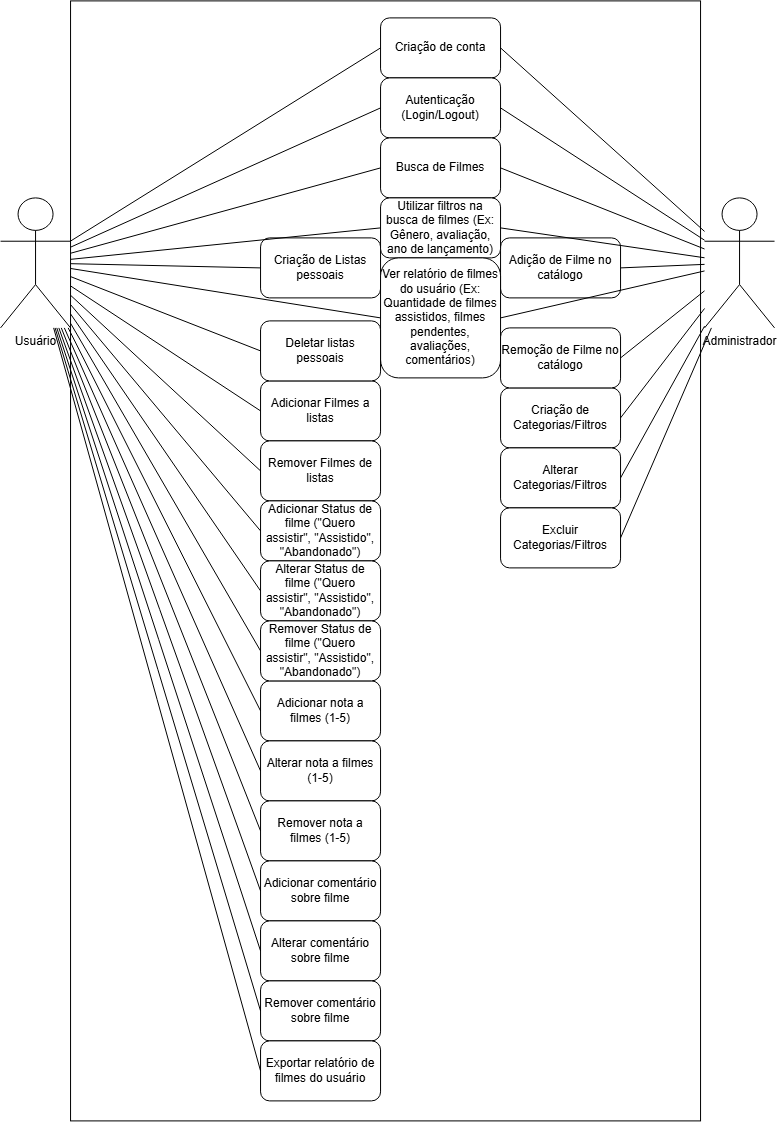

The diagram above was exported from draw.io. Its source (the exported page's mxGraphModel, read from the mxfile embedded in the PNG):
<mxGraphModel dx="1611" dy="939" grid="1" gridSize="10" guides="1" tooltips="1" connect="1" arrows="1" fold="1" page="1" pageScale="1" pageWidth="827" pageHeight="1169" math="0" shadow="0">
  <root>
    <mxCell id="0" />
    <mxCell id="1" parent="0" />
    <mxCell id="YTzt9rKZrJ995UjFT9Yb-2" parent="1" style="shape=umlActor;verticalLabelPosition=bottom;verticalAlign=top;html=1;outlineConnect=0;" value="Usuário" vertex="1">
      <mxGeometry height="130" width="70" x="27" y="207" as="geometry" />
    </mxCell>
    <mxCell id="YTzt9rKZrJ995UjFT9Yb-5" parent="1" style="rounded=1;whiteSpace=wrap;html=1;roundedPerimeter=1;" value="Criação de conta" vertex="1">
      <mxGeometry height="60" width="120" x="407" y="27" as="geometry" />
    </mxCell>
    <mxCell id="YTzt9rKZrJ995UjFT9Yb-6" parent="1" style="rounded=1;whiteSpace=wrap;html=1;roundedPerimeter=1;" value="Autenticação (Login/Logout)" vertex="1">
      <mxGeometry height="60" width="120" x="407" y="87" as="geometry" />
    </mxCell>
    <mxCell id="YTzt9rKZrJ995UjFT9Yb-7" parent="1" style="rounded=1;whiteSpace=wrap;html=1;roundedPerimeter=1;" value="Busca de Filmes" vertex="1">
      <mxGeometry height="60" width="120" x="407" y="147" as="geometry" />
    </mxCell>
    <mxCell id="YTzt9rKZrJ995UjFT9Yb-8" parent="1" style="rounded=1;whiteSpace=wrap;html=1;roundedPerimeter=1;" value="Adição de Filme no catálogo" vertex="1">
      <mxGeometry height="60" width="120" x="527" y="247" as="geometry" />
    </mxCell>
    <mxCell id="YTzt9rKZrJ995UjFT9Yb-10" parent="1" style="rounded=1;whiteSpace=wrap;html=1;roundedPerimeter=1;" value="Criação de Listas pessoais" vertex="1">
      <mxGeometry height="60" width="120" x="287" y="247" as="geometry" />
    </mxCell>
    <mxCell id="YTzt9rKZrJ995UjFT9Yb-11" parent="1" style="rounded=1;whiteSpace=wrap;html=1;roundedPerimeter=1;" value="Adicionar Filmes a listas" vertex="1">
      <mxGeometry height="60" width="120" x="287" y="390" as="geometry" />
    </mxCell>
    <mxCell id="YTzt9rKZrJ995UjFT9Yb-12" parent="1" style="rounded=1;whiteSpace=wrap;html=1;roundedPerimeter=1;" value="Criação de Categorias/Filtros" vertex="1">
      <mxGeometry height="60" width="120" x="527" y="397" as="geometry" />
    </mxCell>
    <mxCell id="YTzt9rKZrJ995UjFT9Yb-14" parent="1" style="rounded=1;whiteSpace=wrap;html=1;roundedPerimeter=1;" value="Remover Filmes de listas" vertex="1">
      <mxGeometry height="60" width="120" x="287" y="450" as="geometry" />
    </mxCell>
    <mxCell id="YTzt9rKZrJ995UjFT9Yb-15" parent="1" style="rounded=1;whiteSpace=wrap;html=1;roundedPerimeter=1;" value="Adicionar Status de filme (&quot;Quero assistir&quot;, &quot;Assistido&quot;, &quot;Abandonado&quot;)" vertex="1">
      <mxGeometry height="60" width="120" x="287" y="510" as="geometry" />
    </mxCell>
    <mxCell id="YTzt9rKZrJ995UjFT9Yb-16" parent="1" style="rounded=1;whiteSpace=wrap;html=1;roundedPerimeter=1;" value="Alterar Status de filme (&quot;Quero assistir&quot;, &quot;Assistido&quot;, &quot;Abandonado&quot;)" vertex="1">
      <mxGeometry height="60" width="120" x="287" y="570" as="geometry" />
    </mxCell>
    <mxCell id="YTzt9rKZrJ995UjFT9Yb-17" parent="1" style="rounded=1;whiteSpace=wrap;html=1;roundedPerimeter=1;" value="Adicionar nota a filmes (1-5)" vertex="1">
      <mxGeometry height="60" width="120" x="287" y="690" as="geometry" />
    </mxCell>
    <mxCell id="YTzt9rKZrJ995UjFT9Yb-18" parent="1" style="rounded=1;whiteSpace=wrap;html=1;roundedPerimeter=1;" value="Alterar nota a filmes (1-5)" vertex="1">
      <mxGeometry height="60" width="120" x="287" y="750" as="geometry" />
    </mxCell>
    <mxCell id="YTzt9rKZrJ995UjFT9Yb-19" parent="1" style="rounded=1;whiteSpace=wrap;html=1;roundedPerimeter=1;" value="Remover nota a filmes (1-5)" vertex="1">
      <mxGeometry height="60" width="120" x="287" y="810" as="geometry" />
    </mxCell>
    <mxCell id="YTzt9rKZrJ995UjFT9Yb-21" parent="1" style="rounded=1;whiteSpace=wrap;html=1;roundedPerimeter=1;" value="Adicionar comentário sobre filme" vertex="1">
      <mxGeometry height="60" width="120" x="287" y="870" as="geometry" />
    </mxCell>
    <mxCell id="YTzt9rKZrJ995UjFT9Yb-22" parent="1" style="rounded=1;whiteSpace=wrap;html=1;roundedPerimeter=1;" value="Alterar comentário sobre filme" vertex="1">
      <mxGeometry height="60" width="120" x="287" y="930" as="geometry" />
    </mxCell>
    <mxCell id="YTzt9rKZrJ995UjFT9Yb-23" parent="1" style="rounded=1;whiteSpace=wrap;html=1;roundedPerimeter=1;" value="Remover comentário sobre filme" vertex="1">
      <mxGeometry height="60" width="120" x="287" y="990" as="geometry" />
    </mxCell>
    <mxCell id="YTzt9rKZrJ995UjFT9Yb-24" parent="1" style="rounded=1;whiteSpace=wrap;html=1;roundedPerimeter=1;" value="Utilizar filtros na busca de filmes (Ex: Gênero, avaliação, ano de lançamento)" vertex="1">
      <mxGeometry height="60" width="120" x="407" y="207" as="geometry" />
    </mxCell>
    <mxCell id="YTzt9rKZrJ995UjFT9Yb-25" parent="1" style="rounded=1;whiteSpace=wrap;html=1;roundedPerimeter=1;" value="Ver relatório de filmes do usuário (Ex: Quantidade de filmes assistidos, filmes pendentes, avaliações, comentários)" vertex="1">
      <mxGeometry height="120" width="120" x="407" y="267" as="geometry" />
    </mxCell>
    <mxCell id="YTzt9rKZrJ995UjFT9Yb-26" parent="1" style="rounded=1;whiteSpace=wrap;html=1;roundedPerimeter=1;" value="Exportar relatório de filmes do usuário" vertex="1">
      <mxGeometry height="60" width="120" x="287" y="1050" as="geometry" />
    </mxCell>
    <mxCell id="YTzt9rKZrJ995UjFT9Yb-27" parent="1" style="rounded=1;whiteSpace=wrap;html=1;roundedPerimeter=1;" value="Remover Status de filme (&quot;Quero assistir&quot;, &quot;Assistido&quot;, &quot;Abandonado&quot;)" vertex="1">
      <mxGeometry height="60" width="120" x="287" y="630" as="geometry" />
    </mxCell>
    <mxCell id="YTzt9rKZrJ995UjFT9Yb-28" parent="1" style="shape=umlActor;verticalLabelPosition=bottom;verticalAlign=top;html=1;outlineConnect=0;" value="Administrador" vertex="1">
      <mxGeometry height="130" width="70" x="731" y="207" as="geometry" />
    </mxCell>
    <mxCell id="YTzt9rKZrJ995UjFT9Yb-29" parent="1" style="rounded=1;whiteSpace=wrap;html=1;roundedPerimeter=1;" value="Deletar listas pessoais" vertex="1">
      <mxGeometry height="60" width="120" x="287" y="330" as="geometry" />
    </mxCell>
    <mxCell id="YTzt9rKZrJ995UjFT9Yb-30" parent="1" style="rounded=1;whiteSpace=wrap;html=1;roundedPerimeter=1;" value="Remoção de Filme no catálogo" vertex="1">
      <mxGeometry height="60" width="120" x="527" y="337" as="geometry" />
    </mxCell>
    <mxCell id="YTzt9rKZrJ995UjFT9Yb-31" parent="1" style="rounded=1;whiteSpace=wrap;html=1;roundedPerimeter=1;" value="Alterar Categorias/Filtros" vertex="1">
      <mxGeometry height="60" width="120" x="527" y="457" as="geometry" />
    </mxCell>
    <mxCell id="YTzt9rKZrJ995UjFT9Yb-32" parent="1" style="rounded=1;whiteSpace=wrap;html=1;roundedPerimeter=1;" value="Excluir Categorias/Filtros" vertex="1">
      <mxGeometry height="60" width="120" x="527" y="517" as="geometry" />
    </mxCell>
    <mxCell id="YTzt9rKZrJ995UjFT9Yb-33" edge="1" parent="1" source="YTzt9rKZrJ995UjFT9Yb-2" style="endArrow=none;html=1;rounded=0;entryX=0;entryY=0.5;entryDx=0;entryDy=0;" target="YTzt9rKZrJ995UjFT9Yb-5" value="">
      <mxGeometry height="50" relative="1" width="50" as="geometry">
        <mxPoint x="627" y="517" as="sourcePoint" />
        <mxPoint x="677" y="467" as="targetPoint" />
      </mxGeometry>
    </mxCell>
    <mxCell id="YTzt9rKZrJ995UjFT9Yb-35" edge="1" parent="1" source="YTzt9rKZrJ995UjFT9Yb-28" style="endArrow=none;html=1;rounded=0;entryX=1;entryY=0.5;entryDx=0;entryDy=0;" target="YTzt9rKZrJ995UjFT9Yb-5" value="">
      <mxGeometry height="50" relative="1" width="50" as="geometry">
        <mxPoint x="627" y="517" as="sourcePoint" />
        <mxPoint x="677" y="467" as="targetPoint" />
      </mxGeometry>
    </mxCell>
    <mxCell id="YTzt9rKZrJ995UjFT9Yb-36" edge="1" parent="1" source="YTzt9rKZrJ995UjFT9Yb-2" style="endArrow=none;html=1;rounded=0;entryX=0;entryY=0.5;entryDx=0;entryDy=0;" target="YTzt9rKZrJ995UjFT9Yb-6" value="">
      <mxGeometry height="50" relative="1" width="50" as="geometry">
        <mxPoint x="207" y="387" as="sourcePoint" />
        <mxPoint x="257" y="337" as="targetPoint" />
      </mxGeometry>
    </mxCell>
    <mxCell id="YTzt9rKZrJ995UjFT9Yb-37" edge="1" parent="1" source="YTzt9rKZrJ995UjFT9Yb-28" style="endArrow=none;html=1;rounded=0;entryX=1;entryY=0.5;entryDx=0;entryDy=0;" target="YTzt9rKZrJ995UjFT9Yb-6" value="">
      <mxGeometry height="50" relative="1" width="50" as="geometry">
        <mxPoint x="197" y="457" as="sourcePoint" />
        <mxPoint x="247" y="407" as="targetPoint" />
      </mxGeometry>
    </mxCell>
    <mxCell id="YTzt9rKZrJ995UjFT9Yb-38" edge="1" parent="1" source="YTzt9rKZrJ995UjFT9Yb-28" style="endArrow=none;html=1;rounded=0;entryX=1;entryY=0.5;entryDx=0;entryDy=0;" target="YTzt9rKZrJ995UjFT9Yb-8" value="">
      <mxGeometry height="50" relative="1" width="50" as="geometry">
        <mxPoint x="177" y="497" as="sourcePoint" />
        <mxPoint x="227" y="447" as="targetPoint" />
      </mxGeometry>
    </mxCell>
    <mxCell id="YTzt9rKZrJ995UjFT9Yb-39" edge="1" parent="1" source="YTzt9rKZrJ995UjFT9Yb-28" style="endArrow=none;html=1;rounded=0;entryX=1;entryY=0.5;entryDx=0;entryDy=0;" target="YTzt9rKZrJ995UjFT9Yb-30" value="">
      <mxGeometry height="50" relative="1" width="50" as="geometry">
        <mxPoint x="197" y="517" as="sourcePoint" />
        <mxPoint x="247" y="467" as="targetPoint" />
      </mxGeometry>
    </mxCell>
    <mxCell id="YTzt9rKZrJ995UjFT9Yb-40" edge="1" parent="1" source="YTzt9rKZrJ995UjFT9Yb-2" style="endArrow=none;html=1;rounded=0;entryX=0;entryY=0.5;entryDx=0;entryDy=0;" target="YTzt9rKZrJ995UjFT9Yb-7" value="">
      <mxGeometry height="50" relative="1" width="50" as="geometry">
        <mxPoint x="147" y="517" as="sourcePoint" />
        <mxPoint x="197" y="467" as="targetPoint" />
      </mxGeometry>
    </mxCell>
    <mxCell id="YTzt9rKZrJ995UjFT9Yb-41" edge="1" parent="1" source="YTzt9rKZrJ995UjFT9Yb-7" style="endArrow=none;html=1;rounded=0;exitX=1;exitY=0.5;exitDx=0;exitDy=0;" target="YTzt9rKZrJ995UjFT9Yb-28" value="">
      <mxGeometry height="50" relative="1" width="50" as="geometry">
        <mxPoint x="547" y="607" as="sourcePoint" />
        <mxPoint x="597" y="557" as="targetPoint" />
      </mxGeometry>
    </mxCell>
    <mxCell id="YTzt9rKZrJ995UjFT9Yb-42" edge="1" parent="1" source="YTzt9rKZrJ995UjFT9Yb-2" style="endArrow=none;html=1;rounded=0;entryX=0;entryY=0.5;entryDx=0;entryDy=0;" target="YTzt9rKZrJ995UjFT9Yb-10" value="">
      <mxGeometry height="50" relative="1" width="50" as="geometry">
        <mxPoint x="117" y="677" as="sourcePoint" />
        <mxPoint x="167" y="627" as="targetPoint" />
      </mxGeometry>
    </mxCell>
    <mxCell id="YTzt9rKZrJ995UjFT9Yb-43" edge="1" parent="1" source="YTzt9rKZrJ995UjFT9Yb-2" style="endArrow=none;html=1;rounded=0;entryX=0;entryY=0.5;entryDx=0;entryDy=0;" target="YTzt9rKZrJ995UjFT9Yb-29" value="">
      <mxGeometry height="50" relative="1" width="50" as="geometry">
        <mxPoint x="97" y="697" as="sourcePoint" />
        <mxPoint x="147" y="647" as="targetPoint" />
      </mxGeometry>
    </mxCell>
    <mxCell id="YTzt9rKZrJ995UjFT9Yb-44" edge="1" parent="1" source="YTzt9rKZrJ995UjFT9Yb-2" style="endArrow=none;html=1;rounded=0;entryX=0;entryY=0.5;entryDx=0;entryDy=0;" target="YTzt9rKZrJ995UjFT9Yb-11" value="">
      <mxGeometry height="50" relative="1" width="50" as="geometry">
        <mxPoint x="87" y="747" as="sourcePoint" />
        <mxPoint x="137" y="697" as="targetPoint" />
      </mxGeometry>
    </mxCell>
    <mxCell id="YTzt9rKZrJ995UjFT9Yb-45" edge="1" parent="1" source="YTzt9rKZrJ995UjFT9Yb-2" style="endArrow=none;html=1;rounded=0;entryX=0;entryY=0.5;entryDx=0;entryDy=0;" target="YTzt9rKZrJ995UjFT9Yb-14" value="">
      <mxGeometry height="50" relative="1" width="50" as="geometry">
        <mxPoint x="117" y="787" as="sourcePoint" />
        <mxPoint x="167" y="737" as="targetPoint" />
      </mxGeometry>
    </mxCell>
    <mxCell id="YTzt9rKZrJ995UjFT9Yb-46" edge="1" parent="1" source="YTzt9rKZrJ995UjFT9Yb-28" style="endArrow=none;html=1;rounded=0;entryX=1;entryY=0.5;entryDx=0;entryDy=0;" target="YTzt9rKZrJ995UjFT9Yb-12" value="">
      <mxGeometry height="50" relative="1" width="50" as="geometry">
        <mxPoint x="257" y="907" as="sourcePoint" />
        <mxPoint x="307" y="857" as="targetPoint" />
      </mxGeometry>
    </mxCell>
    <mxCell id="YTzt9rKZrJ995UjFT9Yb-47" edge="1" parent="1" source="YTzt9rKZrJ995UjFT9Yb-31" style="endArrow=none;html=1;rounded=0;exitX=1;exitY=0.5;exitDx=0;exitDy=0;" target="YTzt9rKZrJ995UjFT9Yb-28" value="">
      <mxGeometry height="50" relative="1" width="50" as="geometry">
        <mxPoint x="527" y="867" as="sourcePoint" />
        <mxPoint x="577" y="817" as="targetPoint" />
      </mxGeometry>
    </mxCell>
    <mxCell id="YTzt9rKZrJ995UjFT9Yb-48" edge="1" parent="1" source="YTzt9rKZrJ995UjFT9Yb-32" style="endArrow=none;html=1;rounded=0;exitX=1;exitY=0.5;exitDx=0;exitDy=0;" target="YTzt9rKZrJ995UjFT9Yb-28" value="">
      <mxGeometry height="50" relative="1" width="50" as="geometry">
        <mxPoint x="517" y="937" as="sourcePoint" />
        <mxPoint x="567" y="887" as="targetPoint" />
      </mxGeometry>
    </mxCell>
    <mxCell id="YTzt9rKZrJ995UjFT9Yb-49" edge="1" parent="1" source="YTzt9rKZrJ995UjFT9Yb-2" style="endArrow=none;html=1;rounded=0;entryX=0;entryY=0.5;entryDx=0;entryDy=0;" target="YTzt9rKZrJ995UjFT9Yb-15" value="">
      <mxGeometry height="50" relative="1" width="50" as="geometry">
        <mxPoint x="147" y="1047" as="sourcePoint" />
        <mxPoint x="197" y="997" as="targetPoint" />
      </mxGeometry>
    </mxCell>
    <mxCell id="YTzt9rKZrJ995UjFT9Yb-50" edge="1" parent="1" source="YTzt9rKZrJ995UjFT9Yb-2" style="endArrow=none;html=1;rounded=0;entryX=0;entryY=0.5;entryDx=0;entryDy=0;" target="YTzt9rKZrJ995UjFT9Yb-16" value="">
      <mxGeometry height="50" relative="1" width="50" as="geometry">
        <mxPoint x="147" y="1077" as="sourcePoint" />
        <mxPoint x="197" y="1027" as="targetPoint" />
      </mxGeometry>
    </mxCell>
    <mxCell id="YTzt9rKZrJ995UjFT9Yb-51" edge="1" parent="1" source="YTzt9rKZrJ995UjFT9Yb-2" style="endArrow=none;html=1;rounded=0;entryX=0;entryY=0.5;entryDx=0;entryDy=0;" target="YTzt9rKZrJ995UjFT9Yb-27" value="">
      <mxGeometry height="50" relative="1" width="50" as="geometry">
        <mxPoint x="147" y="1147" as="sourcePoint" />
        <mxPoint x="197" y="1097" as="targetPoint" />
      </mxGeometry>
    </mxCell>
    <mxCell id="YTzt9rKZrJ995UjFT9Yb-52" edge="1" parent="1" source="YTzt9rKZrJ995UjFT9Yb-2" style="endArrow=none;html=1;rounded=0;entryX=0;entryY=0.5;entryDx=0;entryDy=0;" target="YTzt9rKZrJ995UjFT9Yb-17" value="">
      <mxGeometry height="50" relative="1" width="50" as="geometry">
        <mxPoint x="157" y="1197" as="sourcePoint" />
        <mxPoint x="207" y="1147" as="targetPoint" />
      </mxGeometry>
    </mxCell>
    <mxCell id="YTzt9rKZrJ995UjFT9Yb-53" edge="1" parent="1" source="YTzt9rKZrJ995UjFT9Yb-2" style="endArrow=none;html=1;rounded=0;entryX=0;entryY=0.5;entryDx=0;entryDy=0;" target="YTzt9rKZrJ995UjFT9Yb-18" value="">
      <mxGeometry height="50" relative="1" width="50" as="geometry">
        <mxPoint x="167" y="1257" as="sourcePoint" />
        <mxPoint x="217" y="1207" as="targetPoint" />
      </mxGeometry>
    </mxCell>
    <mxCell id="YTzt9rKZrJ995UjFT9Yb-54" edge="1" parent="1" source="YTzt9rKZrJ995UjFT9Yb-2" style="endArrow=none;html=1;rounded=0;entryX=0;entryY=0.5;entryDx=0;entryDy=0;" target="YTzt9rKZrJ995UjFT9Yb-19" value="">
      <mxGeometry height="50" relative="1" width="50" as="geometry">
        <mxPoint x="117" y="1317" as="sourcePoint" />
        <mxPoint x="167" y="1267" as="targetPoint" />
      </mxGeometry>
    </mxCell>
    <mxCell id="YTzt9rKZrJ995UjFT9Yb-56" edge="1" parent="1" source="YTzt9rKZrJ995UjFT9Yb-2" style="endArrow=none;html=1;rounded=0;entryX=0;entryY=0.5;entryDx=0;entryDy=0;" target="YTzt9rKZrJ995UjFT9Yb-21" value="">
      <mxGeometry height="50" relative="1" width="50" as="geometry">
        <mxPoint x="147" y="1417" as="sourcePoint" />
        <mxPoint x="197" y="1367" as="targetPoint" />
      </mxGeometry>
    </mxCell>
    <mxCell id="YTzt9rKZrJ995UjFT9Yb-57" edge="1" parent="1" source="YTzt9rKZrJ995UjFT9Yb-2" style="endArrow=none;html=1;rounded=0;entryX=0;entryY=0.5;entryDx=0;entryDy=0;" target="YTzt9rKZrJ995UjFT9Yb-22" value="">
      <mxGeometry height="50" relative="1" width="50" as="geometry">
        <mxPoint x="147" y="1497" as="sourcePoint" />
        <mxPoint x="197" y="1447" as="targetPoint" />
      </mxGeometry>
    </mxCell>
    <mxCell id="YTzt9rKZrJ995UjFT9Yb-58" edge="1" parent="1" source="YTzt9rKZrJ995UjFT9Yb-2" style="endArrow=none;html=1;rounded=0;entryX=0;entryY=0.5;entryDx=0;entryDy=0;" target="YTzt9rKZrJ995UjFT9Yb-23" value="">
      <mxGeometry height="50" relative="1" width="50" as="geometry">
        <mxPoint x="97" y="1577" as="sourcePoint" />
        <mxPoint x="147" y="1527" as="targetPoint" />
      </mxGeometry>
    </mxCell>
    <mxCell id="YTzt9rKZrJ995UjFT9Yb-59" edge="1" parent="1" source="YTzt9rKZrJ995UjFT9Yb-24" style="endArrow=none;html=1;rounded=0;exitX=1;exitY=0.5;exitDx=0;exitDy=0;" target="YTzt9rKZrJ995UjFT9Yb-28" value="">
      <mxGeometry height="50" relative="1" width="50" as="geometry">
        <mxPoint x="487" y="1497" as="sourcePoint" />
        <mxPoint x="537" y="1447" as="targetPoint" />
      </mxGeometry>
    </mxCell>
    <mxCell id="YTzt9rKZrJ995UjFT9Yb-60" edge="1" parent="1" source="YTzt9rKZrJ995UjFT9Yb-25" style="endArrow=none;html=1;rounded=0;exitX=1;exitY=0.5;exitDx=0;exitDy=0;" target="YTzt9rKZrJ995UjFT9Yb-28" value="">
      <mxGeometry height="50" relative="1" width="50" as="geometry">
        <mxPoint x="497" y="1557" as="sourcePoint" />
        <mxPoint x="657" y="947" as="targetPoint" />
      </mxGeometry>
    </mxCell>
    <mxCell id="YTzt9rKZrJ995UjFT9Yb-61" edge="1" parent="1" source="YTzt9rKZrJ995UjFT9Yb-2" style="endArrow=none;html=1;rounded=0;entryX=0;entryY=0.5;entryDx=0;entryDy=0;" target="YTzt9rKZrJ995UjFT9Yb-25" value="">
      <mxGeometry height="50" relative="1" width="50" as="geometry">
        <mxPoint x="117" y="1707" as="sourcePoint" />
        <mxPoint x="167" y="1657" as="targetPoint" />
      </mxGeometry>
    </mxCell>
    <mxCell id="YTzt9rKZrJ995UjFT9Yb-62" edge="1" parent="1" source="YTzt9rKZrJ995UjFT9Yb-2" style="endArrow=none;html=1;rounded=0;entryX=0;entryY=0.5;entryDx=0;entryDy=0;" target="YTzt9rKZrJ995UjFT9Yb-24" value="">
      <mxGeometry height="50" relative="1" width="50" as="geometry">
        <mxPoint x="147" y="1587" as="sourcePoint" />
        <mxPoint x="197" y="1537" as="targetPoint" />
      </mxGeometry>
    </mxCell>
    <mxCell id="YTzt9rKZrJ995UjFT9Yb-63" edge="1" parent="1" source="YTzt9rKZrJ995UjFT9Yb-2" style="endArrow=none;html=1;rounded=0;entryX=0;entryY=0.5;entryDx=0;entryDy=0;" target="YTzt9rKZrJ995UjFT9Yb-26" value="">
      <mxGeometry height="50" relative="1" width="50" as="geometry">
        <mxPoint x="147" y="1777" as="sourcePoint" />
        <mxPoint x="197" y="1727" as="targetPoint" />
      </mxGeometry>
    </mxCell>
    <mxCell id="YTzt9rKZrJ995UjFT9Yb-64" parent="1" style="rounded=0;whiteSpace=wrap;html=1;fillColor=none;" value="" vertex="1">
      <mxGeometry height="1120" width="630" x="97" y="10" as="geometry" />
    </mxCell>
  </root>
</mxGraphModel>